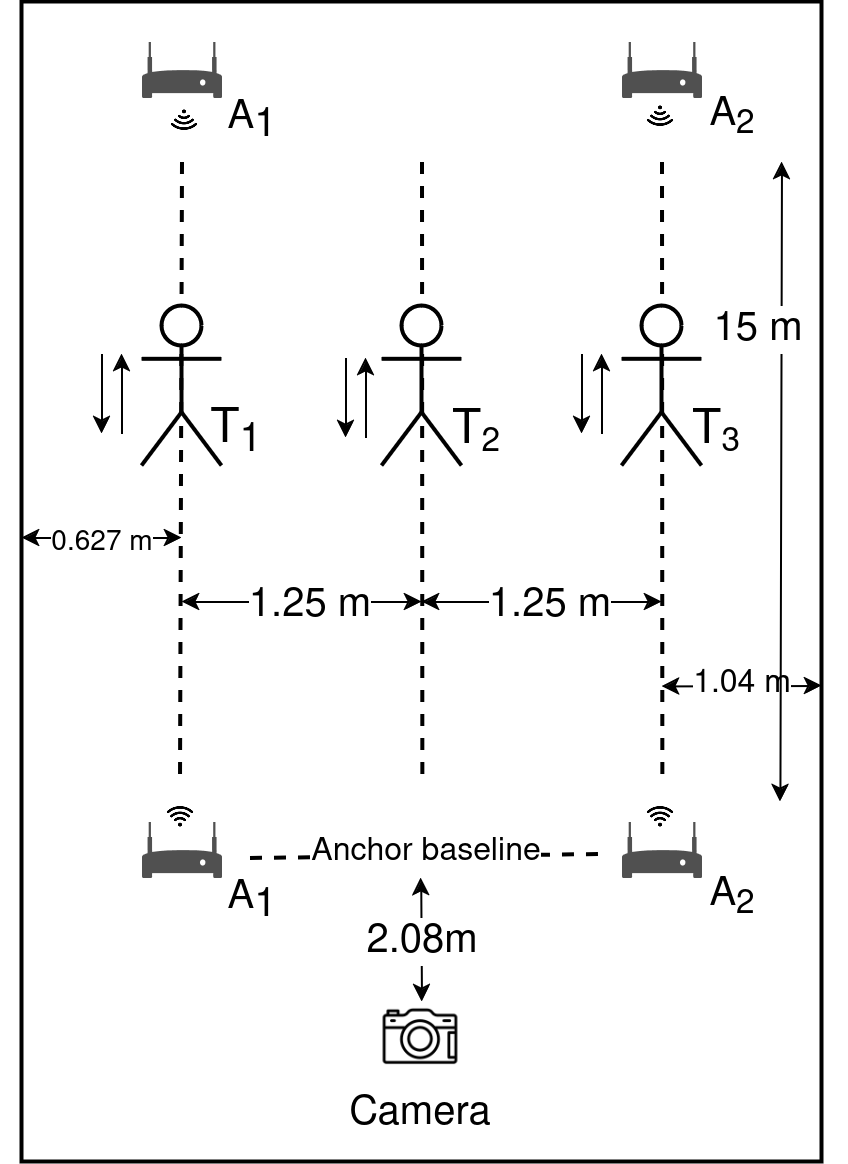

The diagram above was exported from draw.io. Its source (the exported page's mxGraphModel, read from the mxfile embedded in the PNG):
<mxGraphModel dx="1500" dy="365" grid="1" gridSize="10" guides="1" tooltips="1" connect="1" arrows="1" fold="1" page="1" pageScale="1" pageWidth="850" pageHeight="1100" math="0" shadow="0">
  <root>
    <mxCell id="0" />
    <mxCell id="1" parent="0" />
    <mxCell id="QHThUEgulMYCSTynqxfM-2" value="" style="rounded=0;whiteSpace=wrap;html=1;" parent="1" vertex="1">
      <mxGeometry x="-80" y="650" width="200" height="290" as="geometry" />
    </mxCell>
    <mxCell id="QHThUEgulMYCSTynqxfM-7" value="" style="shape=image;html=1;verticalAlign=top;verticalLabelPosition=bottom;labelBackgroundColor=#ffffff;imageAspect=0;aspect=fixed;image=https://cdn3.iconfinder.com/data/icons/summertime-6/512/camera-128.png" parent="1" vertex="1">
      <mxGeometry x="5" y="894" width="30" height="30" as="geometry" />
    </mxCell>
    <mxCell id="QHThUEgulMYCSTynqxfM-11" value="" style="endArrow=none;dashed=1;html=1;strokeWidth=1;rounded=0;entryX=0.15;entryY=0.999;entryDx=0;entryDy=0;entryPerimeter=0;" parent="1" edge="1">
      <mxGeometry width="50" height="50" relative="1" as="geometry">
        <mxPoint x="-40" y="690" as="sourcePoint" />
        <mxPoint x="-40.5" y="845.56" as="targetPoint" />
      </mxGeometry>
    </mxCell>
    <mxCell id="QHThUEgulMYCSTynqxfM-26" value="T&lt;sub&gt;1&lt;/sub&gt;" style="text;html=1;strokeColor=none;fillColor=none;align=center;verticalAlign=middle;whiteSpace=wrap;rounded=0;" parent="1" vertex="1">
      <mxGeometry x="-36" y="753" width="20" height="10" as="geometry" />
    </mxCell>
    <mxCell id="QHThUEgulMYCSTynqxfM-27" value="T&lt;span style=&quot;font-size: 10px;&quot;&gt;&lt;sub&gt;2&lt;/sub&gt;&lt;/span&gt;" style="text;html=1;strokeColor=none;fillColor=none;align=center;verticalAlign=middle;whiteSpace=wrap;rounded=0;" parent="1" vertex="1">
      <mxGeometry x="24" y="753" width="20" height="10" as="geometry" />
    </mxCell>
    <mxCell id="QHThUEgulMYCSTynqxfM-28" value="T&lt;span style=&quot;font-size: 10px;&quot;&gt;&lt;sub&gt;3&lt;/sub&gt;&lt;/span&gt;" style="text;html=1;strokeColor=none;fillColor=none;align=center;verticalAlign=middle;whiteSpace=wrap;rounded=0;" parent="1" vertex="1">
      <mxGeometry x="84" y="753" width="20" height="10" as="geometry" />
    </mxCell>
    <mxCell id="QHThUEgulMYCSTynqxfM-29" value="A&lt;span style=&quot;font-size: 10px;&quot;&gt;&lt;sub style=&quot;font-size: 10px;&quot;&gt;1&lt;/sub&gt;&lt;/span&gt;" style="text;html=1;strokeColor=none;fillColor=none;align=center;verticalAlign=middle;whiteSpace=wrap;rounded=0;fontSize=10;" parent="1" vertex="1">
      <mxGeometry x="-32" y="870" width="20" height="10" as="geometry" />
    </mxCell>
    <mxCell id="QHThUEgulMYCSTynqxfM-30" value="Camera" style="text;html=1;strokeColor=none;fillColor=none;align=center;verticalAlign=middle;whiteSpace=wrap;rounded=0;fontSize=10;" parent="1" vertex="1">
      <mxGeometry x="10" y="923" width="20" height="10" as="geometry" />
    </mxCell>
    <mxCell id="QHThUEgulMYCSTynqxfM-33" value="" style="sketch=0;pointerEvents=1;shadow=0;dashed=0;html=1;strokeColor=none;fillColor=#505050;labelPosition=center;verticalLabelPosition=bottom;verticalAlign=top;outlineConnect=0;align=center;shape=mxgraph.office.devices.modem;fontSize=10;" parent="1" vertex="1">
      <mxGeometry x="-50" y="855" width="20" height="14" as="geometry" />
    </mxCell>
    <mxCell id="QHThUEgulMYCSTynqxfM-34" value="A&lt;sub&gt;2&lt;/sub&gt;" style="text;html=1;strokeColor=none;fillColor=none;align=center;verticalAlign=middle;whiteSpace=wrap;rounded=0;fontSize=10;" parent="1" vertex="1">
      <mxGeometry x="88" y="869" width="20" height="10" as="geometry" />
    </mxCell>
    <mxCell id="QHThUEgulMYCSTynqxfM-35" value="" style="sketch=0;pointerEvents=1;shadow=0;dashed=0;html=1;strokeColor=none;fillColor=#505050;labelPosition=center;verticalLabelPosition=bottom;verticalAlign=top;outlineConnect=0;align=center;shape=mxgraph.office.devices.modem;fontSize=10;" parent="1" vertex="1">
      <mxGeometry x="70" y="855" width="20" height="14" as="geometry" />
    </mxCell>
    <mxCell id="QHThUEgulMYCSTynqxfM-36" value="" style="endArrow=classic;startArrow=classic;html=1;strokeWidth=0.5;startSize=3;endSize=3;rounded=0;" parent="1" edge="1">
      <mxGeometry width="50" height="50" relative="1" as="geometry">
        <mxPoint x="19.799999999999997" y="869" as="sourcePoint" />
        <mxPoint x="20" y="900" as="targetPoint" />
      </mxGeometry>
    </mxCell>
    <mxCell id="QHThUEgulMYCSTynqxfM-37" value="2.08m" style="edgeLabel;html=1;align=center;verticalAlign=middle;resizable=0;points=[];fontSize=10;" parent="QHThUEgulMYCSTynqxfM-36" vertex="1" connectable="0">
      <mxGeometry x="-0.1242" y="-1" relative="1" as="geometry">
        <mxPoint x="1" y="2" as="offset" />
      </mxGeometry>
    </mxCell>
    <mxCell id="QHThUEgulMYCSTynqxfM-43" value="" style="shape=image;html=1;verticalAlign=top;verticalLabelPosition=bottom;labelBackgroundColor=#ffffff;imageAspect=0;aspect=fixed;image=https://cdn1.iconfinder.com/data/icons/ionicons-fill-vol-2/512/wifi-128.png;fontSize=10;" parent="1" vertex="1">
      <mxGeometry x="-44" y="850" width="8" height="8" as="geometry" />
    </mxCell>
    <mxCell id="QHThUEgulMYCSTynqxfM-45" value="" style="shape=image;html=1;verticalAlign=top;verticalLabelPosition=bottom;labelBackgroundColor=#ffffff;imageAspect=0;aspect=fixed;image=https://cdn1.iconfinder.com/data/icons/ionicons-fill-vol-2/512/wifi-128.png;fontSize=10;" parent="1" vertex="1">
      <mxGeometry x="76" y="850" width="8" height="8" as="geometry" />
    </mxCell>
    <mxCell id="QHThUEgulMYCSTynqxfM-5" value="" style="shape=umlActor;verticalLabelPosition=bottom;verticalAlign=top;html=1;outlineConnect=0;" parent="1" vertex="1">
      <mxGeometry x="-50" y="726" width="20" height="40" as="geometry" />
    </mxCell>
    <mxCell id="QHThUEgulMYCSTynqxfM-62" value="" style="endArrow=classic;startArrow=classic;html=1;rounded=0;strokeWidth=0.5;endSize=3;startSize=3;" parent="1" edge="1">
      <mxGeometry width="50" height="50" relative="1" as="geometry">
        <mxPoint x="-80" y="784" as="sourcePoint" />
        <mxPoint x="-40" y="784" as="targetPoint" />
      </mxGeometry>
    </mxCell>
    <mxCell id="QHThUEgulMYCSTynqxfM-63" value="&lt;font style=&quot;font-size: 7px;&quot;&gt;0.627 m&lt;/font&gt;" style="edgeLabel;html=1;align=center;verticalAlign=middle;resizable=0;points=[];" parent="QHThUEgulMYCSTynqxfM-62" vertex="1" connectable="0">
      <mxGeometry x="-0.247" y="-1" relative="1" as="geometry">
        <mxPoint x="5" y="-1" as="offset" />
      </mxGeometry>
    </mxCell>
    <mxCell id="QHThUEgulMYCSTynqxfM-64" value="" style="endArrow=classic;startArrow=classic;html=1;rounded=0;strokeWidth=0.5;endSize=3;startSize=3;" parent="1" edge="1">
      <mxGeometry width="50" height="50" relative="1" as="geometry">
        <mxPoint x="80" y="821.11" as="sourcePoint" />
        <mxPoint x="120" y="821" as="targetPoint" />
      </mxGeometry>
    </mxCell>
    <mxCell id="QHThUEgulMYCSTynqxfM-65" value="&lt;font style=&quot;font-size: 8px;&quot;&gt;1.04 m&lt;/font&gt;" style="edgeLabel;html=1;align=center;verticalAlign=middle;resizable=0;points=[];fontSize=8;" parent="QHThUEgulMYCSTynqxfM-64" vertex="1" connectable="0">
      <mxGeometry x="-0.247" y="-1" relative="1" as="geometry">
        <mxPoint x="5" y="-1" as="offset" />
      </mxGeometry>
    </mxCell>
    <mxCell id="QHThUEgulMYCSTynqxfM-67" value="" style="endArrow=none;startArrow=classic;html=1;strokeWidth=0.5;startSize=3;endSize=3;rounded=0;endFill=0;" parent="1" edge="1">
      <mxGeometry width="50" height="50" relative="1" as="geometry">
        <mxPoint x="-55" y="738" as="sourcePoint" />
        <mxPoint x="-55" y="758" as="targetPoint" />
      </mxGeometry>
    </mxCell>
    <mxCell id="QHThUEgulMYCSTynqxfM-69" value="" style="endArrow=classic;startArrow=none;html=1;strokeWidth=0.5;startSize=3;endSize=3;rounded=0;endFill=1;startFill=0;" parent="1" edge="1">
      <mxGeometry width="50" height="50" relative="1" as="geometry">
        <mxPoint x="-60" y="738" as="sourcePoint" />
        <mxPoint x="-60" y="758" as="targetPoint" />
      </mxGeometry>
    </mxCell>
    <mxCell id="QHThUEgulMYCSTynqxfM-70" value="" style="endArrow=none;startArrow=classic;html=1;strokeWidth=0.5;startSize=3;endSize=3;rounded=0;endFill=0;" parent="1" edge="1">
      <mxGeometry width="50" height="50" relative="1" as="geometry">
        <mxPoint x="6" y="739" as="sourcePoint" />
        <mxPoint x="6" y="759" as="targetPoint" />
      </mxGeometry>
    </mxCell>
    <mxCell id="QHThUEgulMYCSTynqxfM-71" value="" style="endArrow=classic;startArrow=none;html=1;strokeWidth=0.5;startSize=3;endSize=3;rounded=0;endFill=1;startFill=0;" parent="1" edge="1">
      <mxGeometry width="50" height="50" relative="1" as="geometry">
        <mxPoint x="1" y="739" as="sourcePoint" />
        <mxPoint x="1" y="759" as="targetPoint" />
      </mxGeometry>
    </mxCell>
    <mxCell id="QHThUEgulMYCSTynqxfM-72" value="" style="endArrow=none;startArrow=classic;html=1;strokeWidth=0.5;startSize=3;endSize=3;rounded=0;endFill=0;" parent="1" edge="1">
      <mxGeometry width="50" height="50" relative="1" as="geometry">
        <mxPoint x="65" y="738" as="sourcePoint" />
        <mxPoint x="65" y="758" as="targetPoint" />
      </mxGeometry>
    </mxCell>
    <mxCell id="QHThUEgulMYCSTynqxfM-73" value="" style="endArrow=classic;startArrow=none;html=1;strokeWidth=0.5;startSize=3;endSize=3;rounded=0;endFill=1;startFill=0;" parent="1" edge="1">
      <mxGeometry width="50" height="50" relative="1" as="geometry">
        <mxPoint x="60" y="738" as="sourcePoint" />
        <mxPoint x="60" y="758" as="targetPoint" />
      </mxGeometry>
    </mxCell>
    <mxCell id="_zlzXDLENZHTqgReKsr3-1" value="" style="endArrow=none;dashed=1;html=1;strokeWidth=1;rounded=0;entryX=0.14;entryY=1;entryDx=0;entryDy=0;entryPerimeter=0;" parent="1" edge="1">
      <mxGeometry width="50" height="50" relative="1" as="geometry">
        <mxPoint x="80" y="690" as="sourcePoint" />
        <mxPoint x="80.09000000000005" y="846" as="targetPoint" />
      </mxGeometry>
    </mxCell>
    <mxCell id="_zlzXDLENZHTqgReKsr3-2" value="" style="endArrow=none;dashed=1;html=1;strokeWidth=1;rounded=0;entryX=0.14;entryY=1;entryDx=0;entryDy=0;entryPerimeter=0;" parent="1" edge="1">
      <mxGeometry width="50" height="50" relative="1" as="geometry">
        <mxPoint x="20" y="690" as="sourcePoint" />
        <mxPoint x="20.090000000000032" y="846" as="targetPoint" />
      </mxGeometry>
    </mxCell>
    <mxCell id="_zlzXDLENZHTqgReKsr3-3" value="" style="endArrow=none;dashed=1;html=1;strokeWidth=1;rounded=0;" parent="1" edge="1">
      <mxGeometry width="50" height="50" relative="1" as="geometry">
        <mxPoint x="-23" y="864" as="sourcePoint" />
        <mxPoint x="66" y="863" as="targetPoint" />
      </mxGeometry>
    </mxCell>
    <mxCell id="_zlzXDLENZHTqgReKsr3-4" value="Anchor baseline" style="edgeLabel;html=1;align=center;verticalAlign=middle;resizable=0;points=[];fontSize=8;" parent="_zlzXDLENZHTqgReKsr3-3" vertex="1" connectable="0">
      <mxGeometry x="0.198" relative="1" as="geometry">
        <mxPoint x="-10" y="-1" as="offset" />
      </mxGeometry>
    </mxCell>
    <mxCell id="_zlzXDLENZHTqgReKsr3-5" value="" style="shape=umlActor;verticalLabelPosition=bottom;verticalAlign=top;html=1;outlineConnect=0;" parent="1" vertex="1">
      <mxGeometry x="10" y="726" width="20" height="40" as="geometry" />
    </mxCell>
    <mxCell id="_zlzXDLENZHTqgReKsr3-6" value="" style="shape=umlActor;verticalLabelPosition=bottom;verticalAlign=top;html=1;outlineConnect=0;" parent="1" vertex="1">
      <mxGeometry x="70" y="726" width="20" height="40" as="geometry" />
    </mxCell>
    <mxCell id="_zlzXDLENZHTqgReKsr3-9" value="" style="endArrow=classic;startArrow=classic;html=1;strokeWidth=0.5;startSize=3;endSize=3;rounded=0;" parent="1" edge="1">
      <mxGeometry width="50" height="50" relative="1" as="geometry">
        <mxPoint x="110" y="690" as="sourcePoint" />
        <mxPoint x="109.6" y="850" as="targetPoint" />
      </mxGeometry>
    </mxCell>
    <mxCell id="_zlzXDLENZHTqgReKsr3-10" value="15 m" style="edgeLabel;html=1;align=center;verticalAlign=middle;resizable=0;points=[];fontSize=10;" parent="_zlzXDLENZHTqgReKsr3-9" vertex="1" connectable="0">
      <mxGeometry x="-0.1242" y="-1" relative="1" as="geometry">
        <mxPoint x="-5" y="-28" as="offset" />
      </mxGeometry>
    </mxCell>
    <mxCell id="_zlzXDLENZHTqgReKsr3-11" value="" style="endArrow=classic;startArrow=classic;html=1;rounded=0;strokeWidth=0.5;endSize=3;startSize=3;" parent="1" edge="1">
      <mxGeometry width="50" height="50" relative="1" as="geometry">
        <mxPoint x="-40" y="800" as="sourcePoint" />
        <mxPoint x="20" y="800" as="targetPoint" />
      </mxGeometry>
    </mxCell>
    <mxCell id="_zlzXDLENZHTqgReKsr3-12" value="1.25 m" style="edgeLabel;html=1;align=center;verticalAlign=middle;resizable=0;points=[];fontSize=10;" parent="_zlzXDLENZHTqgReKsr3-11" vertex="1" connectable="0">
      <mxGeometry x="-0.247" y="-1" relative="1" as="geometry">
        <mxPoint x="9" as="offset" />
      </mxGeometry>
    </mxCell>
    <mxCell id="_zlzXDLENZHTqgReKsr3-13" value="" style="endArrow=classic;startArrow=classic;html=1;rounded=0;strokeWidth=0.5;endSize=3;startSize=3;" parent="1" edge="1">
      <mxGeometry width="50" height="50" relative="1" as="geometry">
        <mxPoint x="20" y="800" as="sourcePoint" />
        <mxPoint x="80" y="800" as="targetPoint" />
      </mxGeometry>
    </mxCell>
    <mxCell id="_zlzXDLENZHTqgReKsr3-14" value="1.25 m" style="edgeLabel;html=1;align=center;verticalAlign=middle;resizable=0;points=[];fontSize=10;" parent="_zlzXDLENZHTqgReKsr3-13" vertex="1" connectable="0">
      <mxGeometry x="-0.247" y="-1" relative="1" as="geometry">
        <mxPoint x="9" as="offset" />
      </mxGeometry>
    </mxCell>
    <mxCell id="9L4NvWvLwso0qVYl99Ml-1" value="A&lt;span style=&quot;font-size: 10px;&quot;&gt;&lt;sub style=&quot;font-size: 10px;&quot;&gt;1&lt;/sub&gt;&lt;/span&gt;" style="text;html=1;strokeColor=none;fillColor=none;align=center;verticalAlign=middle;whiteSpace=wrap;rounded=0;fontSize=10;" vertex="1" parent="1">
      <mxGeometry x="-32" y="675" width="20" height="10" as="geometry" />
    </mxCell>
    <mxCell id="9L4NvWvLwso0qVYl99Ml-2" value="" style="sketch=0;pointerEvents=1;shadow=0;dashed=0;html=1;strokeColor=none;fillColor=#505050;labelPosition=center;verticalLabelPosition=bottom;verticalAlign=top;outlineConnect=0;align=center;shape=mxgraph.office.devices.modem;fontSize=10;" vertex="1" parent="1">
      <mxGeometry x="-50" y="660" width="20" height="14" as="geometry" />
    </mxCell>
    <mxCell id="9L4NvWvLwso0qVYl99Ml-3" value="A&lt;sub&gt;2&lt;/sub&gt;" style="text;html=1;strokeColor=none;fillColor=none;align=center;verticalAlign=middle;whiteSpace=wrap;rounded=0;fontSize=10;" vertex="1" parent="1">
      <mxGeometry x="88" y="674" width="20" height="10" as="geometry" />
    </mxCell>
    <mxCell id="9L4NvWvLwso0qVYl99Ml-4" value="" style="sketch=0;pointerEvents=1;shadow=0;dashed=0;html=1;strokeColor=none;fillColor=#505050;labelPosition=center;verticalLabelPosition=bottom;verticalAlign=top;outlineConnect=0;align=center;shape=mxgraph.office.devices.modem;fontSize=10;" vertex="1" parent="1">
      <mxGeometry x="70" y="660" width="20" height="14" as="geometry" />
    </mxCell>
    <mxCell id="9L4NvWvLwso0qVYl99Ml-5" value="" style="shape=image;html=1;verticalAlign=top;verticalLabelPosition=bottom;labelBackgroundColor=#ffffff;imageAspect=0;aspect=fixed;image=https://cdn1.iconfinder.com/data/icons/ionicons-fill-vol-2/512/wifi-128.png;fontSize=10;flipH=1;flipV=1;" vertex="1" parent="1">
      <mxGeometry x="-44" y="675" width="8" height="8" as="geometry" />
    </mxCell>
    <mxCell id="9L4NvWvLwso0qVYl99Ml-6" value="" style="shape=image;html=1;verticalAlign=top;verticalLabelPosition=bottom;labelBackgroundColor=#ffffff;imageAspect=0;aspect=fixed;image=https://cdn1.iconfinder.com/data/icons/ionicons-fill-vol-2/512/wifi-128.png;fontSize=10;flipV=1;" vertex="1" parent="1">
      <mxGeometry x="76" y="674" width="8" height="8" as="geometry" />
    </mxCell>
  </root>
</mxGraphModel>